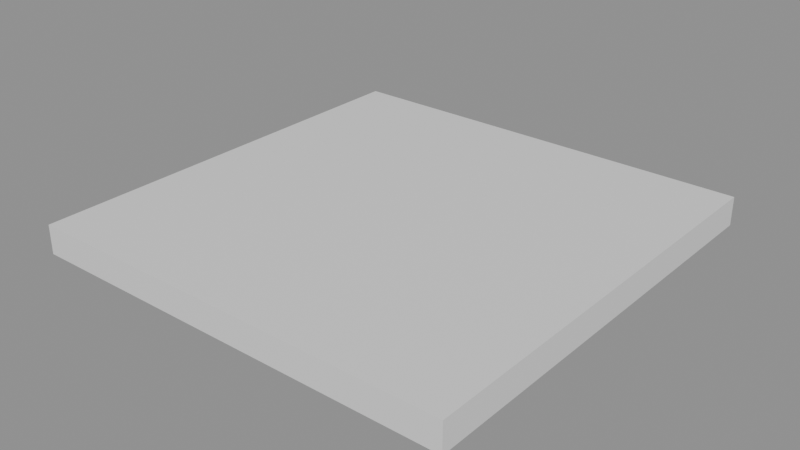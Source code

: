 # Source: e0295_after.blend  (saved by Blender 5.2.44; exported with 4.5.12 LTS)
import bpy
from mathutils import Matrix  # noqa: F401  (used for matrix-valued properties, if any)

bpy.ops.wm.read_factory_settings(use_empty=True)
scene = bpy.context.scene
scene.name = 'Scene'

# ---- materials (node trees are filled in below, after node groups)
mat_madera = bpy.data.materials.new('Madera')

# ---- material node trees
mat_madera.use_nodes = True; mat_madera.node_tree.nodes.clear()
_N = mat_madera.node_tree.nodes; _L = mat_madera.node_tree.links
n0 = _N.new('ShaderNodeBsdfPrincipled'); n0.name = 'Principled BSDF'; n0.location = (-200, 100)
n0.inputs[3].default_value = 1.45
n0.inputs[10].default_value = 0.005
n1 = _N.new('ShaderNodeOutputMaterial'); n1.name = 'Material Output'; n1.location = (200, 100)
_L.new(n0.outputs[0], n1.inputs[0])
n1.is_active_output = True

# ---- meshes
me_techo_gazebo_cuerpo_mesh = bpy.data.meshes.new('Techo_Gazebo_Cuerpo_mesh')
me_techo_gazebo_cuerpo_mesh.from_pydata([(0.0, 0.0, 2.5), (3.0, 0.0, 2.5), (3.0, 3.0, 2.5), (0.0, 3.0, 2.5), (0.0, 0.0, 2.7), (3.0, 0.0, 2.7), (3.0, 3.0, 2.7), (0.0, 3.0, 2.7)], [], [(0, 1, 2, 3), (4, 5, 6, 7), (0, 1, 5, 4), (1, 2, 6, 5), (2, 3, 7, 6), (3, 0, 4, 7)])
me_techo_gazebo_cuerpo_mesh.materials.append(mat_madera)
me_techo_gazebo_cuerpo_mesh.update()

# ---- objects
ob_techo_gazebo_cuerpo = bpy.data.objects.new('Techo_Gazebo_Cuerpo', me_techo_gazebo_cuerpo_mesh)
ob_techo_gazebo = bpy.data.objects.new('Techo_Gazebo', None)

# ---- transforms, parenting, visibility, modifiers, constraints
ob_techo_gazebo_cuerpo.parent = ob_techo_gazebo
ob_techo_gazebo_cuerpo.location = (0.0, 0.0, 0.0)
ob_techo_gazebo.location = (0.0, 0.0, 0.0)
ob_techo_gazebo.empty_display_type = 'ARROWS'

# ---- collection membership
scene.collection.objects.link(ob_techo_gazebo_cuerpo)
scene.collection.objects.link(ob_techo_gazebo)

# ---- scene / render settings (as saved in the file)
scene.frame_start = 1; scene.frame_end = 250; scene.frame_set(1)
scene.render.engine = 'BLENDER_EEVEE_NEXT'
scene.render.bake_bias = 0.0
scene.render.bake_samples = 0
scene.render.compositor_device = 'GPU'
scene.eevee.use_volume_custom_range = False
scene.eevee.fast_gi_thickness_near = 0.1
scene.eevee.fast_gi_thickness_far = 0.0
scene.eevee.ray_tracing_options.screen_trace_thickness = 0.1
bpy.context.view_layer.update()

# ---- added for rendering (the .blend has no active camera and no usable light): camera, sun + grey world if the file has none
cam_auto = bpy.data.cameras.new('AutoCamera')
cam_auto.lens = 50.0
cam_auto.sensor_width = 36.0
cam_auto.clip_end = 1000.0
ob_auto_camera = bpy.data.objects.new('AutoCamera', cam_auto)
scene.collection.objects.link(ob_auto_camera)
ob_auto_camera.location = (5.42975, -3.21571, 5.7438)
ob_auto_camera.rotation_euler = (1.09748, -7.21219e-08, 0.694738)
scene.camera = ob_auto_camera
light_auto_sun = bpy.data.lights.new('AutoSun', 'SUN')
light_auto_sun.energy = 3.0
light_auto_sun.angle = 0.0523599
ob_auto_sun = bpy.data.objects.new('AutoSun', light_auto_sun)
scene.collection.objects.link(ob_auto_sun)
ob_auto_sun.rotation_euler = (0.872665, 0.174533, 0.523599)
if scene.world is None:
    world_auto = bpy.data.worlds.new('AutoWorld')
    world_auto.color = (0.3, 0.3, 0.3)
    scene.world = world_auto
bpy.context.view_layer.update()
